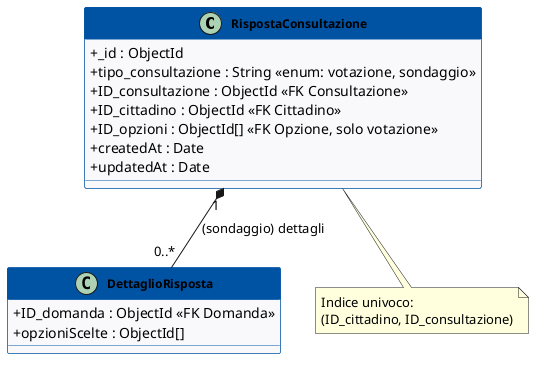

The diagram above was rendered by PlantUML. Its source (embedded in the PNG):
@startuml RispostaConsultazione

skinparam classAttributeIconSize 0
skinparam classFontStyle bold
skinparam classFontSize 12
skinparam classBackgroundColor #F8F9FA
skinparam classBorderColor #0052A3
skinparam classHeaderBackgroundColor #0052A3
skinparam classHeaderFontColor #FFFFFF

class RispostaConsultazione {
  + _id : ObjectId
  + tipo_consultazione : String <<enum: votazione, sondaggio>>
  + ID_consultazione : ObjectId <<FK Consultazione>>
  + ID_cittadino : ObjectId <<FK Cittadino>>
  + ID_opzioni : ObjectId[] <<FK Opzione, solo votazione>>
  + createdAt : Date
  + updatedAt : Date
}

class DettaglioRisposta {
  + ID_domanda : ObjectId <<FK Domanda>>
  + opzioniScelte : ObjectId[]
}

RispostaConsultazione "1" *-- "0..*" DettaglioRisposta : (sondaggio) dettagli

note bottom of RispostaConsultazione
  Indice univoco:
  (ID_cittadino, ID_consultazione)
end note

@enduml